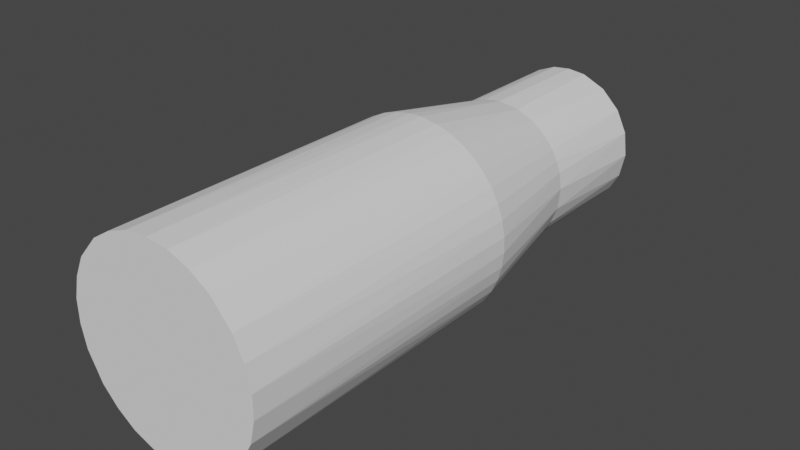 # Source: pistol-bullet-case.blend  (saved by Blender 2.91.10; exported with 4.5.12 LTS)
import bpy
from mathutils import Matrix  # noqa: F401  (used for matrix-valued properties, if any)

bpy.ops.wm.read_factory_settings(use_empty=True)
scene = bpy.context.scene
scene.name = 'Scene'

# ---- collections
col_collection = bpy.data.collections.new('Collection'); scene.collection.children.link(col_collection)

# ---- world
world_world = bpy.data.worlds.new('World'); scene.world = world_world
world_world.use_nodes = True; world_world.node_tree.nodes.clear()
_N = world_world.node_tree.nodes; _L = world_world.node_tree.links
n0 = _N.new('ShaderNodeOutputWorld'); n0.name = 'World Output'; n0.location = (300, 300)
n1 = _N.new('ShaderNodeBackground'); n1.name = 'Background'; n1.location = (10, 300)
n1.inputs[0].default_value = (0.05088, 0.05088, 0.05088, 1.0)
_L.new(n1.outputs[0], n0.inputs[0])
n0.is_active_output = True
world_world.color = (0.05088, 0.05088, 0.05088)
world_world.use_sun_shadow = False
world_world.sun_shadow_jitter_overblur = 0.0

# ---- meshes
me_pistol_bullet_case = bpy.data.meshes.new('Pistol-Bullet-Case')
me_pistol_bullet_case.from_pydata([(-3.815e-06, 3.0, -12.37), (0.507, 2.957, -12.37), (-3.815e-06, -0.0001373, -12.37), (-1.463, 2.619, -12.37), (-0.9994, 2.829, -12.37), (-0.507, 2.957, -12.37), (-2.555, 1.573, -12.37), (-2.252, 1.982, -12.37), (-1.885, 2.334, -12.37), (-2.997, 0.1272, -12.37), (-2.933, 0.6319, -12.37), (-2.784, 1.118, -12.37), (-2.679, -1.351, -12.37), (-2.869, -0.8786, -12.37), (-2.976, -0.3812, -12.37), (-1.68, -2.486, -12.37), (-2.076, -2.166, -12.37), (-2.412, -1.784, -12.37), (-0.2544, -2.989, -12.37), (-0.7559, -2.903, -12.37), (-1.236, -2.734, -12.37), (1.236, -2.734, -12.37), (0.7559, -2.903, -12.37), (0.2544, -2.989, -12.37), (2.412, -1.784, -12.37), (2.076, -2.166, -12.37), (1.68, -2.486, -12.37), (2.976, -0.3812, -12.37), (2.868, -0.8786, -12.37), (2.679, -1.351, -12.37), (2.784, 1.118, -12.37), (2.933, 0.6319, -12.37), (2.997, 0.1272, -12.37), (1.885, 2.334, -12.37), (2.252, 1.982, -12.37), (2.555, 1.573, -12.37), (0.9994, 2.829, -12.37), (1.463, 2.619, -12.37), (-0.2297, 2.991, -7.37), (-0.6836, 2.921, -7.37), (-0.5057, 2.948, -7.37), (-1.121, 2.782, -7.37), (-0.9973, 2.822, -7.37), (-1.909, 2.314, -7.37), (-1.883, 2.332, -7.37), (-1.533, 2.579, -7.37), (-1.461, 2.614, -7.37), (-2.518, 1.631, -7.37), (-2.251, 1.981, -7.37), (-2.24, 1.996, -7.37), (-2.738, 1.227, -7.37), (-2.551, 1.571, -7.37), (-2.893, 0.7948, -7.37), (-2.777, 1.116, -7.37), (-2.98, 0.3439, -7.37), (-2.925, 0.6304, -7.37), (-2.998, -0.115, -7.37), (-2.989, 0.1269, -7.37), (-2.945, -0.5713, -7.37), (-2.967, -0.3802, -7.37), (-2.823, -1.014, -7.37), (-2.861, -0.8766, -7.37), (-2.386, -1.819, -7.37), (-2.409, -1.782, -7.37), (-2.636, -1.433, -7.37), (-2.674, -1.348, -7.37), (-1.726, -2.454, -7.37), (-2.076, -2.166, -7.37), (-2.08, -2.162, -7.37), (-1.331, -2.689, -7.37), (-1.678, -2.482, -7.37), (-0.9052, -2.86, -7.37), (-1.233, -2.728, -7.37), (-0.458, -2.965, -7.37), (-0.7541, -2.896, -7.37), (-3.815e-06, -3.0, -7.37), (-0.2538, -2.981, -7.37), (0.4579, -2.965, -7.37), (0.2537, -2.981, -7.37), (0.9052, -2.86, -7.37), (0.7541, -2.896, -7.37), (1.331, -2.689, -7.37), (1.233, -2.728, -7.37), (1.726, -2.454, -7.37), (1.678, -2.482, -7.37), (2.409, -1.782, -7.37), (2.386, -1.819, -7.37), (2.08, -2.162, -7.37), (2.076, -2.166, -7.37), (2.636, -1.433, -7.37), (2.674, -1.348, -7.37), (2.823, -1.014, -7.37), (2.861, -0.8766, -7.37), (2.945, -0.5713, -7.37), (2.967, -0.3802, -7.37), (2.998, -0.115, -7.37), (2.989, 0.1269, -7.37), (2.98, 0.3439, -7.37), (2.925, 0.6304, -7.37), (2.893, 0.7948, -7.37), (2.777, 1.116, -7.37), (2.738, 1.227, -7.37), (2.551, 1.571, -7.37), (2.518, 1.631, -7.37), (2.251, 1.981, -7.37), (2.24, 1.996, -7.37), (1.909, 2.314, -7.37), (1.533, 2.579, -7.37), (1.883, 2.332, -7.37), (1.121, 2.782, -7.37), (1.461, 2.614, -7.37), (0.6836, 2.921, -7.37), (0.9973, 2.822, -7.37), (-3.815e-06, 3.0, -7.37), (0.2296, 2.991, -7.37), (0.5057, 2.948, -7.37), (-2.038, -3.428, -2.18), (-2.301, -3.272, -2.18), (-2.538, -3.077, -2.18), (-2.774, -2.882, -2.18), (-2.977, -2.654, -2.18), (-3.181, -2.425, -2.18), (-3.348, -2.168, -2.18), (-3.514, -1.911, -2.18), (-3.639, -1.632, -2.18), (-3.765, -1.352, -2.18), (-3.846, -1.057, -2.18), (-3.927, -0.7617, -2.18), (-3.962, -0.4575, -2.18), (-3.997, -0.1533, -2.18), (-3.985, 0.1526, -2.18), (-3.974, 0.4586, -2.18), (-3.915, 0.7592, -2.18), (-3.857, 1.06, -2.18), (-3.754, 1.348, -2.18), (-3.65, 1.636, -2.18), (-3.504, 1.905, -2.18), (-3.357, 2.174, -2.18), (-3.172, 2.418, -2.18), (-2.986, 2.661, -2.18), (-2.766, 2.874, -2.18), (-2.545, 3.086, -2.18), (-2.295, 3.262, -2.18), (-2.044, 3.438, -2.18), (-1.77, 3.574, -2.18), (-1.495, 3.71, -2.18), (-1.203, 3.802, -2.18), (-0.9114, 3.895, -2.18), (-0.6088, 3.941, -2.18), (-0.3062, 3.988, -2.18), (-3.815e-06, 4.0, -2.18), (0.3062, 3.988, -2.18), (0.6088, 3.941, -2.18), (0.9114, 3.895, -2.18), (1.203, 3.802, -2.18), (1.495, 3.71, -2.18), (1.77, 3.574, -2.18), (2.044, 3.438, -2.18), (2.295, 3.262, -2.18), (2.545, 3.086, -2.18), (2.766, 2.874, -2.18), (2.986, 2.661, -2.18), (3.172, 2.418, -2.18), (3.357, 2.174, -2.18), (3.504, 1.905, -2.18), (3.65, 1.636, -2.18), (3.754, 1.348, -2.18), (3.857, 1.06, -2.18), (3.915, 0.7592, -2.18), (3.974, 0.4586, -2.18), (3.985, 0.1526, -2.18), (3.997, -0.1533, -2.18), (3.962, -0.4575, -2.18), (3.927, -0.7617, -2.18), (3.846, -1.057, -2.18), (3.765, -1.352, -2.18), (3.639, -1.632, -2.18), (3.514, -1.911, -2.18), (3.348, -2.168, -2.18), (3.181, -2.425, -2.18), (2.977, -2.654, -2.18), (2.774, -2.882, -2.18), (2.537, -3.077, -2.18), (2.301, -3.272, -2.18), (2.038, -3.428, -2.18), (1.775, -3.585, -2.18), (1.491, -3.699, -2.18), (1.207, -3.814, -2.18), (0.9087, -3.883, -2.18), (0.6106, -3.953, -2.18), (0.3053, -3.977, -2.18), (-3.815e-06, -4.0, -2.18), (-0.3053, -3.977, -2.18), (-0.6106, -3.953, -2.18), (-0.9087, -3.883, -2.18), (-1.207, -3.814, -2.18), (-1.491, -3.699, -2.18), (-1.775, -3.585, -2.18), (-0.6106, 3.953, 9.82), (-3.815e-06, 4.0, 9.82), (-1.207, 3.813, 9.82), (-1.775, 3.585, 9.82), (-2.301, 3.272, 9.82), (-2.774, 2.882, 9.82), (-3.181, 2.425, 9.82), (-3.514, 1.911, 9.82), (-3.765, 1.352, 9.82), (-3.927, 0.7614, 9.82), (-3.997, 0.1531, 9.82), (-3.974, -0.4589, 9.82), (-3.857, -1.06, 9.82), (-3.65, -1.636, 9.82), (-3.357, -2.174, 9.82), (-2.986, -2.661, 9.82), (-2.545, -3.086, 9.82), (-2.044, -3.438, 9.82), (-1.495, -3.71, 9.82), (-0.9114, -3.895, 9.82), (-0.3062, -3.988, 9.82), (0.3062, -3.988, 9.82), (0.9114, -3.895, 9.82), (1.495, -3.71, 9.82), (2.044, -3.438, 9.82), (2.545, -3.086, 9.82), (2.986, -2.661, 9.82), (3.357, -2.174, 9.82), (3.65, -1.636, 9.82), (3.857, -1.06, 9.82), (3.974, -0.4589, 9.82), (3.997, 0.1531, 9.82), (3.927, 0.7614, 9.82), (3.765, 1.352, 9.82), (3.514, 1.911, 9.82), (3.181, 2.425, 9.82), (2.774, 2.882, 9.82), (2.301, 3.272, 9.82), (1.775, 3.585, 9.82), (1.207, 3.813, 9.82), (0.6106, 3.953, 9.82), (-3.815e-06, -0.0001373, 9.82)], [], [(0, 1, 2), (3, 4, 2), (2, 4, 5), (2, 5, 0), (6, 7, 2), (2, 7, 8), (2, 8, 3), (9, 10, 2), (2, 10, 11), (2, 11, 6), (12, 13, 2), (2, 13, 14), (2, 14, 9), (15, 16, 2), (2, 16, 17), (2, 17, 12), (18, 19, 2), (2, 19, 20), (2, 20, 15), (21, 22, 2), (2, 22, 23), (2, 23, 18), (24, 25, 2), (2, 25, 26), (2, 26, 21), (27, 28, 2), (2, 28, 29), (2, 29, 24), (30, 31, 2), (2, 31, 32), (2, 32, 27), (33, 34, 2), (2, 34, 35), (2, 35, 30), (1, 36, 2), (2, 36, 37), (2, 37, 33), (38, 0, 5), (4, 39, 5), (5, 39, 40), (5, 40, 38), (3, 41, 4), (4, 41, 42), (4, 42, 39), (43, 44, 8), (8, 44, 45), (8, 45, 3), (3, 45, 46), (3, 46, 41), (6, 47, 7), (7, 47, 48), (7, 48, 8), (8, 48, 49), (8, 49, 43), (11, 50, 6), (6, 50, 51), (6, 51, 47), (10, 52, 11), (11, 52, 53), (11, 53, 50), (9, 54, 10), (10, 54, 55), (10, 55, 52), (14, 56, 9), (9, 56, 57), (9, 57, 54), (13, 58, 14), (14, 58, 59), (14, 59, 56), (12, 60, 13), (13, 60, 61), (13, 61, 58), (62, 63, 17), (17, 63, 64), (17, 64, 12), (12, 64, 65), (12, 65, 60), (15, 66, 16), (16, 66, 67), (16, 67, 17), (17, 67, 68), (17, 68, 62), (20, 69, 15), (15, 69, 70), (15, 70, 66), (19, 71, 20), (20, 71, 72), (20, 72, 69), (18, 73, 19), (19, 73, 74), (19, 74, 71), (23, 75, 18), (18, 75, 76), (18, 76, 73), (22, 77, 23), (23, 77, 78), (23, 78, 75), (21, 79, 22), (22, 79, 80), (22, 80, 77), (26, 81, 21), (21, 81, 82), (21, 82, 79), (25, 83, 26), (26, 83, 84), (26, 84, 81), (85, 86, 24), (24, 86, 87), (24, 87, 25), (25, 87, 88), (25, 88, 83), (85, 24, 89), (89, 24, 29), (89, 29, 90), (90, 29, 91), (91, 29, 28), (91, 28, 92), (92, 28, 93), (93, 28, 27), (93, 27, 94), (94, 27, 95), (95, 27, 32), (95, 32, 96), (96, 32, 97), (97, 32, 31), (97, 31, 98), (98, 31, 99), (99, 31, 30), (99, 30, 100), (100, 30, 101), (101, 30, 35), (101, 35, 102), (102, 35, 103), (103, 35, 34), (103, 34, 104), (104, 34, 105), (105, 34, 33), (105, 33, 106), (37, 107, 33), (33, 107, 108), (33, 108, 106), (36, 109, 37), (37, 109, 110), (37, 110, 107), (1, 111, 36), (36, 111, 112), (36, 112, 109), (38, 113, 0), (0, 113, 114), (0, 114, 1), (1, 114, 115), (1, 115, 111), (69, 116, 70), (70, 116, 117), (70, 117, 66), (66, 117, 67), (67, 117, 118), (67, 118, 68), (118, 119, 68), (68, 119, 120), (68, 120, 62), (62, 120, 121), (62, 121, 63), (63, 121, 122), (63, 122, 64), (64, 122, 123), (64, 123, 65), (65, 123, 124), (65, 124, 60), (60, 124, 125), (60, 125, 61), (61, 125, 126), (61, 126, 58), (58, 126, 127), (58, 127, 59), (59, 127, 128), (59, 128, 56), (56, 128, 129), (56, 129, 57), (57, 129, 130), (57, 130, 54), (54, 130, 131), (54, 131, 55), (55, 131, 132), (55, 132, 52), (52, 132, 133), (52, 133, 53), (53, 133, 134), (53, 134, 50), (134, 135, 50), (50, 135, 136), (50, 136, 51), (51, 136, 137), (51, 137, 47), (47, 137, 48), (48, 137, 138), (48, 138, 49), (138, 139, 49), (49, 139, 140), (49, 140, 43), (43, 140, 141), (43, 141, 44), (44, 141, 142), (44, 142, 45), (45, 142, 143), (45, 143, 46), (46, 143, 144), (46, 144, 41), (41, 144, 145), (41, 145, 42), (42, 145, 146), (42, 146, 39), (39, 146, 147), (39, 147, 40), (40, 147, 148), (40, 148, 38), (38, 148, 149), (38, 149, 113), (113, 149, 150), (113, 150, 114), (114, 150, 151), (114, 151, 115), (115, 151, 152), (115, 152, 111), (111, 152, 153), (111, 153, 112), (112, 153, 154), (112, 154, 109), (109, 154, 155), (109, 155, 110), (110, 155, 156), (110, 156, 107), (107, 156, 157), (107, 157, 108), (108, 157, 158), (108, 158, 106), (158, 159, 106), (106, 159, 160), (106, 160, 105), (105, 160, 161), (105, 161, 104), (104, 161, 162), (104, 162, 103), (103, 162, 163), (103, 163, 102), (102, 163, 164), (102, 164, 101), (101, 164, 165), (101, 165, 100), (100, 165, 166), (100, 166, 99), (99, 166, 167), (99, 167, 98), (98, 167, 168), (98, 168, 97), (97, 168, 169), (97, 169, 96), (96, 169, 170), (96, 170, 95), (95, 170, 171), (95, 171, 94), (94, 171, 172), (94, 172, 93), (93, 172, 173), (93, 173, 92), (92, 173, 174), (92, 174, 91), (91, 174, 175), (91, 175, 90), (90, 175, 176), (90, 176, 89), (89, 176, 177), (89, 177, 85), (85, 177, 178), (85, 178, 86), (178, 179, 86), (86, 179, 180), (86, 180, 87), (87, 180, 181), (87, 181, 88), (88, 181, 182), (88, 182, 83), (83, 182, 183), (83, 183, 84), (84, 183, 184), (84, 184, 81), (81, 184, 185), (81, 185, 82), (82, 185, 186), (82, 186, 79), (79, 186, 187), (79, 187, 80), (80, 187, 188), (80, 188, 77), (77, 188, 189), (77, 189, 78), (78, 189, 190), (78, 190, 75), (75, 190, 191), (75, 191, 76), (76, 191, 192), (76, 192, 73), (73, 192, 193), (73, 193, 74), (74, 193, 194), (74, 194, 71), (71, 194, 195), (71, 195, 72), (72, 195, 196), (72, 196, 69), (69, 196, 197), (69, 197, 116), (198, 199, 149), (149, 148, 198), (198, 148, 147), (198, 147, 200), (147, 146, 200), (200, 146, 145), (200, 145, 201), (145, 144, 201), (201, 144, 143), (201, 143, 202), (143, 142, 202), (202, 142, 141), (202, 141, 203), (141, 140, 203), (203, 140, 139), (203, 139, 204), (139, 138, 204), (204, 138, 137), (204, 137, 205), (137, 136, 205), (205, 136, 135), (205, 135, 206), (135, 134, 206), (206, 134, 133), (206, 133, 207), (133, 132, 207), (207, 132, 131), (207, 131, 208), (131, 130, 208), (208, 130, 129), (208, 129, 209), (129, 128, 209), (209, 128, 127), (209, 127, 210), (127, 126, 210), (210, 126, 125), (210, 125, 211), (125, 124, 211), (211, 124, 123), (211, 123, 212), (123, 122, 212), (212, 122, 121), (212, 121, 213), (121, 120, 213), (213, 120, 119), (213, 119, 214), (119, 118, 214), (214, 118, 117), (214, 117, 215), (117, 116, 215), (215, 116, 197), (215, 197, 216), (197, 196, 216), (216, 196, 195), (216, 195, 217), (195, 194, 217), (217, 194, 193), (217, 193, 218), (193, 192, 218), (218, 192, 191), (218, 191, 219), (191, 190, 219), (219, 190, 189), (219, 189, 220), (189, 188, 220), (220, 188, 187), (220, 187, 221), (187, 186, 221), (221, 186, 185), (221, 185, 222), (185, 184, 222), (222, 184, 183), (222, 183, 223), (183, 182, 223), (223, 182, 181), (223, 181, 224), (181, 180, 224), (224, 180, 179), (224, 179, 225), (179, 178, 225), (225, 178, 177), (225, 177, 226), (177, 176, 226), (226, 176, 175), (226, 175, 227), (175, 174, 227), (227, 174, 173), (227, 173, 228), (173, 172, 228), (228, 172, 171), (228, 171, 229), (171, 170, 229), (229, 170, 169), (229, 169, 230), (169, 168, 230), (230, 168, 167), (230, 167, 231), (167, 166, 231), (231, 166, 165), (231, 165, 232), (165, 164, 232), (232, 164, 163), (232, 163, 233), (163, 162, 233), (233, 162, 161), (233, 161, 234), (161, 160, 234), (234, 160, 159), (234, 159, 235), (159, 158, 235), (235, 158, 157), (235, 157, 236), (157, 156, 236), (236, 156, 155), (236, 155, 237), (155, 154, 237), (237, 154, 153), (237, 153, 238), (153, 152, 238), (238, 152, 151), (238, 151, 199), (199, 151, 150), (199, 150, 149), (199, 198, 239), (199, 239, 238), (235, 236, 239), (239, 236, 237), (239, 237, 238), (232, 233, 239), (239, 233, 234), (239, 234, 235), (229, 230, 239), (239, 230, 231), (239, 231, 232), (226, 227, 239), (239, 227, 228), (239, 228, 229), (223, 224, 239), (239, 224, 225), (239, 225, 226), (220, 221, 239), (239, 221, 222), (239, 222, 223), (217, 218, 239), (239, 218, 219), (239, 219, 220), (214, 215, 239), (239, 215, 216), (239, 216, 217), (211, 212, 239), (239, 212, 213), (239, 213, 214), (208, 209, 239), (239, 209, 210), (239, 210, 211), (205, 206, 239), (239, 206, 207), (239, 207, 208), (202, 203, 239), (239, 203, 204), (239, 204, 205), (198, 200, 239), (239, 200, 201), (239, 201, 202)])
me_pistol_bullet_case.use_remesh_fix_poles = True
me_pistol_bullet_case.use_remesh_preserve_attributes = False
me_pistol_bullet_case.use_mirror_vertex_groups = False
me_pistol_bullet_case.update()

# ---- objects
ob_pistol_bullet_case = bpy.data.objects.new('Pistol-Bullet-Case', me_pistol_bullet_case)

# ---- transforms, parenting, visibility, modifiers, constraints
ob_pistol_bullet_case.location = (0.0, 0.0, 0.0)
ob_pistol_bullet_case.rotation_euler = (1.571, 0.0, 0.0)
ob_pistol_bullet_case.lineart.crease_threshold = 0.0
_m = ob_pistol_bullet_case.modifiers.new('Decimate', 'DECIMATE')
_m.ratio = 0.5

# ---- collection membership
col_collection.objects.link(ob_pistol_bullet_case)

# ---- scene / render settings (as saved in the file)
scene.frame_start = 1; scene.frame_end = 250; scene.frame_set(1)
scene.render.engine = 'BLENDER_EEVEE_NEXT'
scene.cycles.use_denoising = False
scene.cycles.samples = 128
scene.cycles.sampling_pattern = 'TABULATED_SOBOL'
scene.cycles.use_adaptive_sampling = False
scene.cycles.use_light_tree = False
scene.view_settings.view_transform = 'Filmic'
bpy.context.view_layer.update()

# ---- added for rendering (the .blend has no active camera and no usable light): camera, sun
cam_auto = bpy.data.cameras.new('AutoCamera')
cam_auto.lens = 50.0
cam_auto.sensor_width = 36.0
cam_auto.clip_end = 1000.0
ob_auto_camera = bpy.data.objects.new('AutoCamera', cam_auto)
scene.collection.objects.link(ob_auto_camera)
ob_auto_camera.location = (23.0567, -26.3862, 18.4352)
ob_auto_camera.rotation_euler = (1.09748, -7.21219e-08, 0.694738)
scene.camera = ob_auto_camera
light_auto_sun = bpy.data.lights.new('AutoSun', 'SUN')
light_auto_sun.energy = 3.0
light_auto_sun.angle = 0.0523599
ob_auto_sun = bpy.data.objects.new('AutoSun', light_auto_sun)
scene.collection.objects.link(ob_auto_sun)
ob_auto_sun.rotation_euler = (0.872665, 0.174533, 0.523599)
bpy.context.view_layer.update()
